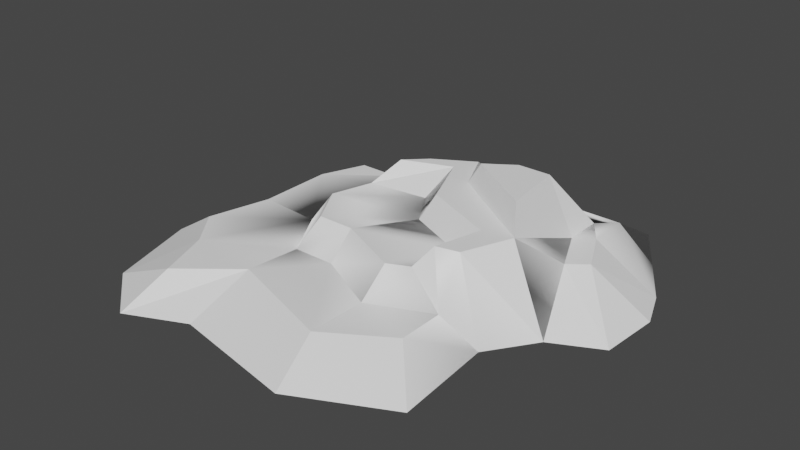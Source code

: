 # Source: island3.blend  (saved by Blender 4.0.36; exported with 4.5.12 LTS)
import bpy
from mathutils import Matrix  # noqa: F401  (used for matrix-valued properties, if any)

bpy.ops.wm.read_factory_settings(use_empty=True)
scene = bpy.context.scene
scene.name = 'Scene'

# ---- materials (node trees are filled in below, after node groups)
mat_frontcolor = bpy.data.materials.new('FrontColor')
mat_frontcolor.use_transparent_shadow = False
mat_frontcolor.diffuse_color = (1.0, 1.0, 1.0, 1.0)
mat_frontcolor.roughness = 0.5528
mat_frontcolor.specular_intensity = 1.0

# ---- material node trees
mat_frontcolor.use_nodes = True; mat_frontcolor.node_tree.nodes.clear()
_N = mat_frontcolor.node_tree.nodes; _L = mat_frontcolor.node_tree.links
n0 = _N.new('ShaderNodeBsdfPrincipled'); n0.name = 'Principled BSDF'; n0.location = (10, 300)
n0.distribution = 'GGX'
n0.subsurface_method = 'RANDOM_WALK_SKIN'
n0.inputs[0].default_value = (1.0, 1.0, 1.0, 1.0)
n0.inputs[2].default_value = 0.5528
n0.inputs[3].default_value = 1.45
n0.inputs[13].default_value = 1.0
n0.inputs[27].default_value = (0.0, 0.0, 0.0, 1.0)
n0.inputs[28].default_value = 1.0
n1 = _N.new('ShaderNodeOutputMaterial'); n1.name = 'Material Output'; n1.location = (300, 300)
n2 = _N.new('ShaderNodeNormalMap'); n2.name = 'Normal Map'; n2.location = (-300, -300)
n2.label = 'Normal/Map'
_L.new(n0.outputs[0], n1.inputs[0])
_L.new(n2.outputs[0], n0.inputs[5])
n1.is_active_output = True

# ---- world
world_world = bpy.data.worlds.new('World'); scene.world = world_world
world_world.use_nodes = True; world_world.node_tree.nodes.clear()
_N = world_world.node_tree.nodes; _L = world_world.node_tree.links
n0 = _N.new('ShaderNodeOutputWorld'); n0.name = 'World Output'; n0.location = (300, 300)
n1 = _N.new('ShaderNodeBackground'); n1.name = 'Background'; n1.location = (10, 300)
n1.inputs[0].default_value = (0.05088, 0.05088, 0.05088, 1.0)
_L.new(n1.outputs[0], n0.inputs[0])
n0.is_active_output = True
world_world.color = (0.05088, 0.05088, 0.05088)
world_world.use_sun_shadow = False
world_world.sun_shadow_jitter_overblur = 0.0

# ---- meshes
me_mesh1_010 = bpy.data.meshes.new('Mesh1.010')
me_mesh1_010.from_pydata([(1824.0, 0.0, 1110.0), (1459.0, 224.0, 713.0), (1763.0, -3.463e-12, 243.7), (1459.0, 224.0, 316.2)], [], [(2, 1, 0), (2, 3, 1)])
me_mesh1_010.polygons.foreach_set('use_smooth', [True] * 2)
_uv = me_mesh1_010.uv_layers.new(name='UVSet0')
_uv.uv.foreach_set('vector', [0.0, 0.0, 0.0, 0.0, 0.0, 0.0, 0.0, 0.0, -143.6, -31.12, 0.0, 0.0])
me_mesh1_010.materials.append(mat_frontcolor)
me_mesh1_010.update()
me_mesh1_010.normals_split_custom_set([tuple(v) for v in zip(*[iter([0.2777, 0.7854, -0.5532, 0.565, 0.8247, -0.02748, 0.5531, 0.8322, -0.0388, 0.2777, 0.7854, -0.5532, 0.5773, 0.5566, 0.5974, 0.565, 0.8247, -0.02748])] * 3)])
me_mesh1_011 = bpy.data.meshes.new('Mesh1.011')
me_mesh1_011.from_pydata([(922.4, 824.0, -896.2), (1166.0, 824.0, -1063.0), (1450.0, 824.0, -1063.0), (1515.0, 824.0, -515.0)], [], [(2, 1, 0), (3, 2, 0)])
_uv = me_mesh1_011.uv_layers.new(name='UVSet0')
_uv.uv.foreach_set('vector', [0.0, 0.0, 0.0, 0.0, 0.0, 0.0, 0.0, 0.0, 0.0, 0.0, 0.0, 0.0])
me_mesh1_011.materials.append(mat_frontcolor)
me_mesh1_011.update()
me_mesh1_011.normals_split_custom_set([tuple(v) for v in zip(*[iter([0.0, 1.0, 0.0, 0.0, 1.0, 0.0, 0.0, 1.0, 0.0, 0.0, 1.0, 0.0, 0.0, 1.0, 0.0, 0.0, 1.0, 0.0])] * 3)])
me_mesh1_012 = bpy.data.meshes.new('Mesh1.012')
me_mesh1_012.from_pydata([(1669.0, 336.0, -1424.0), (1385.0, 336.0, -1424.0), (1166.0, 824.0, -1063.0), (1450.0, 824.0, -1063.0)], [], [(1, 3, 0), (3, 1, 2)])
_uv = me_mesh1_012.uv_layers.new(name='UVSet0')
_uv.uv.foreach_set('vector', [0.0, 0.0, 0.0, 0.0, 0.0, 0.0, 0.0, 0.0, 0.0, 0.0, 0.0, 0.0])
me_mesh1_012.materials.append(mat_frontcolor)
me_mesh1_012.update()
me_mesh1_012.normals_split_custom_set([tuple(v) for v in zip(*[iter([0.0, 0.595, -0.8037, 0.0, 0.595, -0.8037, 0.0, 0.595, -0.8037, 0.0, 0.595, -0.8037, 0.0, 0.595, -0.8037, 0.0, 0.595, -0.8037])] * 3)])
me_mesh1_013 = bpy.data.meshes.new('Mesh1.013')
me_mesh1_013.from_pydata([(1385.0, 336.0, -1424.0), (1166.0, 824.0, -1063.0), (1021.0, 336.0, -1257.0)], [], [(2, 1, 0)])
me_mesh1_013.polygons.foreach_set('use_smooth', [True] * 1)
_uv = me_mesh1_013.uv_layers.new(name='UVSet0')
_uv.uv.foreach_set('vector', [64.06, -11.11, 0.0, 0.0, 0.0, 0.0])
me_mesh1_013.materials.append(mat_frontcolor)
me_mesh1_013.update()
me_mesh1_013.normals_split_custom_set([tuple(v) for v in zip(*[iter([0.9495, 0.2289, 0.2144, 0.1109, 0.4736, -0.8737, -0.6985, 0.58, -0.4192])] * 3)])
me_mesh1_014 = bpy.data.meshes.new('Mesh1.014')
me_mesh1_014.from_pydata([(922.4, 824.0, -896.2), (1166.0, 824.0, -1063.0), (1021.0, 336.0, -1257.0), (630.2, 628.0, -1272.0)], [], [(1, 3, 0), (2, 3, 1)])
me_mesh1_014.polygons.foreach_set('use_smooth', [True] * 2)
_uv = me_mesh1_014.uv_layers.new(name='UVSet0')
_uv.uv.foreach_set('vector', [0.0, 0.0, 26.54, 18.94, 0.0, 0.0, 64.06, -11.11, 26.54, 18.94, 0.0, 0.0])
me_mesh1_014.materials.append(mat_frontcolor)
me_mesh1_014.update()
me_mesh1_014.normals_split_custom_set([tuple(v) for v in zip(*[iter([0.3482, 0.3161, -0.8825, -0.1151, -0.1593, -0.9805, -0.2149, 0.9246, -0.3146, -0.2656, 0.7328, 0.6265, -0.1151, -0.1593, -0.9805, 0.3482, 0.3161, -0.8825])] * 3)])
me_mesh1_015 = bpy.data.meshes.new('Mesh1.015')
me_mesh1_015.from_pydata([(1669.0, 336.0, -1424.0), (1450.0, 824.0, -1063.0), (1669.0, 336.0, -1096.0)], [], [(1, 2, 0)])
_uv = me_mesh1_015.uv_layers.new(name='UVSet0')
_uv.uv.foreach_set('vector', [0.0, 0.0, 0.0, 0.0, 0.0, 0.0])
me_mesh1_015.materials.append(mat_frontcolor)
me_mesh1_015.update()
me_mesh1_015.normals_split_custom_set([tuple(v) for v in zip(*[iter([0.9123, 0.4095, 0.0, 0.9123, 0.4095, 0.0, 0.9123, 0.4095, 0.0])] * 3)])
me_mesh1_016 = bpy.data.meshes.new('Mesh1.016')
me_mesh1_016.from_pydata([(1450.0, 824.0, -1063.0), (1669.0, 336.0, -1096.0), (1515.0, 824.0, -515.0)], [], [(2, 1, 0)])
_uv = me_mesh1_016.uv_layers.new(name='UVSet0')
_uv.uv.foreach_set('vector', [0.0, 0.0, 0.0, 0.0, 0.0, 0.0])
me_mesh1_016.materials.append(mat_frontcolor)
me_mesh1_016.update()
me_mesh1_016.normals_split_custom_set([tuple(v) for v in zip(*[iter([0.9044, 0.4132, -0.1065, 0.9044, 0.4132, -0.1065, 0.9044, 0.4132, -0.1065])] * 3)])
me_mesh1_017 = bpy.data.meshes.new('Mesh1.017')
me_mesh1_017.from_pydata([(1669.0, 336.0, -1096.0), (1515.0, 824.0, -515.0), (1630.0, 628.0, -341.7)], [], [(2, 0, 1)])
_uv = me_mesh1_017.uv_layers.new(name='UVSet0')
_uv.uv.foreach_set('vector', [0.0, 0.0, 0.0, 0.0, -31.01, 8.059])
me_mesh1_017.materials.append(mat_frontcolor)
me_mesh1_017.update()
me_mesh1_017.normals_split_custom_set([tuple(v) for v in zip(*[iter([0.8982, 0.4237, -0.117, 0.8982, 0.4237, -0.117, 0.8982, 0.4237, -0.117])] * 3)])
me_mesh1_018 = bpy.data.meshes.new('Mesh1.018')
me_mesh1_018.from_pydata([(922.4, 824.0, -896.2), (1515.0, 824.0, -515.0), (1630.0, 628.0, -341.7), (802.4, 628.0, -896.2)], [], [(0, 2, 1), (3, 2, 0)])
me_mesh1_018.polygons.foreach_set('use_smooth', [0, 1])
_uv = me_mesh1_018.uv_layers.new(name='UVSet0')
_uv.uv.foreach_set('vector', [0.0, 0.0, 0.0, 0.0, -31.01, 8.059, 0.0, 0.0, 0.0, 0.0, 0.0, 0.0])
me_mesh1_018.materials.append(mat_frontcolor)
me_mesh1_018.update()
me_mesh1_018.normals_split_custom_set([tuple(v) for v in zip(*[iter([-0.4979, 0.3919, 0.7736, -0.4979, 0.3919, 0.7736, -0.4979, 0.3919, 0.7736, -0.527, 0.3226, 0.7863, -0.527, 0.3226, 0.7863, -0.527, 0.3226, 0.7863])] * 3)])
me_mesh1_019 = bpy.data.meshes.new('Mesh1.019')
me_mesh1_019.from_pydata([(922.4, 824.0, -896.2), (802.4, 628.0, -896.2), (630.2, 628.0, -1272.0)], [], [(2, 1, 0)])
me_mesh1_019.polygons.foreach_set('use_smooth', [True] * 1)
_uv = me_mesh1_019.uv_layers.new(name='UVSet0')
_uv.uv.foreach_set('vector', [26.54, 18.94, 0.0, 0.0, 0.0, 0.0])
me_mesh1_019.materials.append(mat_frontcolor)
me_mesh1_019.update()
me_mesh1_019.normals_split_custom_set([tuple(v) for v in zip(*[iter([-0.4664, 0.8779, -0.1085, -0.7945, 0.4864, 0.3636, -0.7945, 0.4864, 0.3636])] * 3)])
me_mesh1_020 = bpy.data.meshes.new('Mesh1.020')
me_mesh1_020.from_pydata([(1630.0, 628.0, -341.7), (1374.0, 628.0, -283.1), (1265.0, 628.0, 125.2), (1459.0, 628.0, 81.03)], [], [(1, 2, 0), (3, 0, 2)])
_uv = me_mesh1_020.uv_layers.new(name='UVSet0')
_uv.uv.foreach_set('vector', [0.0, 0.0, 0.0, 0.0, 0.0, 0.0, 0.0, 0.0, 0.0, 0.0, 0.0, 0.0])
me_mesh1_020.materials.append(mat_frontcolor)
me_mesh1_020.update()
me_mesh1_020.normals_split_custom_set([tuple(v) for v in zip(*[iter([0.0, 1.0, -3.187e-07, 0.0, 1.0, -3.187e-07, 0.0, 1.0, -3.187e-07, 0.0, 1.0, 4.197e-07, 0.0, 1.0, 4.197e-07, 0.0, 1.0, 4.197e-07])] * 3)])
me_mesh1_021 = bpy.data.meshes.new('Mesh1.021')
me_mesh1_021.from_pydata([(1630.0, 628.0, -341.7), (745.8, 628.0, -555.5), (802.4, 628.0, -896.2), (1374.0, 628.0, -283.1)], [], [(0, 2, 3), (1, 3, 2)])
_uv = me_mesh1_021.uv_layers.new(name='UVSet0')
_uv.uv.foreach_set('vector', [0.0, 0.0, 0.0, 0.0, 0.0, 0.0, 0.0, 0.0, 0.0, 0.0, 0.0, 0.0])
me_mesh1_021.materials.append(mat_frontcolor)
me_mesh1_021.update()
me_mesh1_021.normals_split_custom_set([tuple(v) for v in zip(*[iter([0.0, 1.0, 0.0, 0.0, 1.0, 0.0, 0.0, 1.0, 0.0, 0.0, 1.0, 0.0, 0.0, 1.0, 0.0, 0.0, 1.0, 0.0])] * 3)])
me_mesh1_022 = bpy.data.meshes.new('Mesh1.022')
me_mesh1_022.from_pydata([(532.4, 628.0, -1060.0), (745.8, 628.0, -555.5), (802.4, 628.0, -896.2), (630.2, 628.0, -1272.0)], [], [(0, 1, 2), (0, 2, 3)])
_uv = me_mesh1_022.uv_layers.new(name='UVSet0')
_uv.uv.foreach_set('vector', [0.0, 0.0, 0.0, 0.0, 0.0, 0.0, 0.0, 0.0, 0.0, 0.0, 0.0, 0.0])
me_mesh1_022.materials.append(mat_frontcolor)
me_mesh1_022.update()
me_mesh1_022.normals_split_custom_set([tuple(v) for v in zip(*[iter([0.0, 1.0, 0.0, 0.0, 1.0, 0.0, 0.0, 1.0, 0.0, 0.0, 1.0, 2.13e-07, 0.0, 1.0, 2.13e-07, 0.0, 1.0, 2.13e-07])] * 3)])
me_mesh1_023 = bpy.data.meshes.new('Mesh1.023')
me_mesh1_023.from_pydata([(532.4, 628.0, -1060.0), (284.0, 628.0, -1068.0), (630.2, 628.0, -1272.0)], [], [(2, 1, 0)])
_uv = me_mesh1_023.uv_layers.new(name='UVSet0')
_uv.uv.foreach_set('vector', [0.0, 0.0, 0.0, 0.0, 0.0, 0.0])
me_mesh1_023.materials.append(mat_frontcolor)
me_mesh1_023.update()
me_mesh1_023.normals_split_custom_set([tuple(v) for v in zip(*[iter([0.0, 1.0, 0.0, 0.0, 1.0, 0.0, 0.0, 1.0, 0.0])] * 3)])
me_mesh1_024 = bpy.data.meshes.new('Mesh1.024')
me_mesh1_024.from_pydata([(532.4, 628.0, -1060.0), (104.8, 628.0, -896.1), (284.0, 628.0, -1068.0)], [], [(1, 0, 2)])
_uv = me_mesh1_024.uv_layers.new(name='UVSet0')
_uv.uv.foreach_set('vector', [0.0, 0.0, 0.0, 0.0, 0.0, 0.0])
me_mesh1_024.materials.append(mat_frontcolor)
me_mesh1_024.update()
me_mesh1_024.normals_split_custom_set([tuple(v) for v in zip(*[iter([0.0, 1.0, 0.0, 0.0, 1.0, 0.0, 0.0, 1.0, 0.0])] * 3)])
me_mesh1_025 = bpy.data.meshes.new('Mesh1.025')
me_mesh1_025.from_pydata([(310.9, 2.455e-11, -1728.0), (284.0, 628.0, -1068.0), (630.2, 628.0, -1272.0)], [], [(2, 0, 1)])
_uv = me_mesh1_025.uv_layers.new(name='UVSet0')
_uv.uv.foreach_set('vector', [0.0, 0.0, 0.0, 0.0, 0.0, 0.0])
me_mesh1_025.materials.append(mat_frontcolor)
me_mesh1_025.update()
me_mesh1_025.normals_split_custom_set([tuple(v) for v in zip(*[iter([-0.3815, 0.6619, -0.6453, -0.3815, 0.6619, -0.6453, -0.3815, 0.6619, -0.6453])] * 3)])
me_mesh1_026 = bpy.data.meshes.new('Mesh1.026')
me_mesh1_026.from_pydata([(1021.0, 336.0, -1257.0), (310.9, 2.455e-11, -1728.0), (630.2, 628.0, -1272.0)], [], [(0, 1, 2)])
_uv = me_mesh1_026.uv_layers.new(name='UVSet0')
_uv.uv.foreach_set('vector', [0.0, 0.0, 0.0, 0.0, 0.0, 0.0])
me_mesh1_026.materials.append(mat_frontcolor)
me_mesh1_026.update()
me_mesh1_026.normals_split_custom_set([tuple(v) for v in zip(*[iter([0.3504, 0.4265, -0.8338, 0.3504, 0.4265, -0.8338, 0.3504, 0.4265, -0.8338])] * 3)])
me_mesh1_027 = bpy.data.meshes.new('Mesh1.027')
me_mesh1_027.from_pydata([(1021.0, 336.0, -1257.0), (310.9, 2.455e-11, -1728.0), (935.3, 336.0, -1446.0)], [], [(2, 1, 0)])
me_mesh1_027.polygons.foreach_set('use_smooth', [True] * 1)
_uv = me_mesh1_027.uv_layers.new(name='UVSet0')
_uv.uv.foreach_set('vector', [-121.8, -55.14, 0.0, 0.0, 0.0, 0.0])
me_mesh1_027.materials.append(mat_frontcolor)
me_mesh1_027.update()
me_mesh1_027.normals_split_custom_set([tuple(v) for v in zip(*[iter([-0.5482, 0.7278, 0.412, 0.8049, -0.5819, 0.1164, -0.3766, -0.5647, -0.7343])] * 3)])
me_mesh1_028 = bpy.data.meshes.new('Mesh1.028')
me_mesh1_028.from_pydata([(1385.0, 336.0, -1424.0), (1021.0, 336.0, -1257.0), (935.3, 336.0, -1446.0), (1427.0, 336.0, -1559.0)], [], [(2, 1, 0), (0, 3, 2)])
me_mesh1_028.polygons.foreach_set('use_smooth', [True] * 2)
_uv = me_mesh1_028.uv_layers.new(name='UVSet0')
_uv.uv.foreach_set('vector', [-121.8, -55.14, 0.0, 0.0, -136.3, 140.1, -136.3, 140.1, 0.0, 0.0, -121.8, -55.14])
me_mesh1_028.materials.append(mat_frontcolor)
me_mesh1_028.update()
me_mesh1_028.normals_split_custom_set([tuple(v) for v in zip(*[iter([0.1767, 0.984, 0.02336, 0.13, -0.4306, -0.8931, -0.353, 0.8579, -0.3734, -0.353, 0.8579, -0.3734, -0.3546, 0.7926, 0.496, 0.1767, 0.984, 0.02336])] * 3)])
me_mesh1_029 = bpy.data.meshes.new('Mesh1.029')
me_mesh1_029.from_pydata([(776.1, 2.486e-11, -1749.0), (310.9, 2.455e-11, -1728.0), (935.3, 336.0, -1446.0)], [], [(0, 1, 2)])
me_mesh1_029.polygons.foreach_set('use_smooth', [True] * 1)
_uv = me_mesh1_029.uv_layers.new(name='UVSet0')
_uv.uv.foreach_set('vector', [0.0, 0.0, 0.0, 0.0, -121.8, -55.14])
me_mesh1_029.materials.append(mat_frontcolor)
me_mesh1_029.update()
me_mesh1_029.normals_split_custom_set([tuple(v) for v in zip(*[iter([-0.03264, 0.6901, -0.723, 0.3561, -0.3245, 0.8763, -0.1602, 0.5732, -0.8036])] * 3)])
me_mesh1_030 = bpy.data.meshes.new('Mesh1.030')
me_mesh1_030.from_pydata([(776.1, 2.486e-11, -1749.0), (935.3, 336.0, -1446.0), (1077.0, 2.549e-11, -1794.0), (1427.0, 336.0, -1559.0)], [], [(0, 1, 2), (3, 2, 1)])
me_mesh1_030.polygons.foreach_set('use_smooth', [True] * 2)
_uv = me_mesh1_030.uv_layers.new(name='UVSet0')
_uv.uv.foreach_set('vector', [0.0, 0.0, -121.8, -55.14, -143.1, -99.96, 0.0, 0.0, -143.1, -99.96, -121.8, -55.14])
me_mesh1_030.materials.append(mat_frontcolor)
me_mesh1_030.update()
me_mesh1_030.normals_split_custom_set([tuple(v) for v in zip(*[iter([-0.09032, 0.6959, -0.7124, -0.1215, 0.5463, -0.8287, -0.08094, 0.6504, -0.7553, -0.726, 0.3981, -0.5607, -0.08094, 0.6504, -0.7553, -0.1215, 0.5463, -0.8287])] * 3)])
me_mesh1_031 = bpy.data.meshes.new('Mesh1.031')
me_mesh1_031.from_pydata([(1814.0, 3.019e-11, -2125.0), (1077.0, 2.549e-11, -1794.0), (1427.0, 336.0, -1559.0)], [], [(2, 0, 1)])
me_mesh1_031.polygons.foreach_set('use_smooth', [True] * 1)
_uv = me_mesh1_031.uv_layers.new(name='UVSet0')
_uv.uv.foreach_set('vector', [0.0, 0.0, 0.0, 0.0, -143.1, -99.96])
me_mesh1_031.materials.append(mat_frontcolor)
me_mesh1_031.update()
me_mesh1_031.normals_split_custom_set([tuple(v) for v in zip(*[iter([-0.4199, 0.1598, -0.8934, 0.3458, 0.5591, -0.7536, -0.3314, 0.6803, -0.6537])] * 3)])
me_mesh1_032 = bpy.data.meshes.new('Mesh1.032')
me_mesh1_032.from_pydata([(1669.0, 336.0, -1424.0), (1385.0, 336.0, -1424.0), (1427.0, 336.0, -1559.0), (1827.0, 336.0, -1559.0)], [], [(1, 0, 2), (3, 2, 0)])
me_mesh1_032.polygons.foreach_set('use_smooth', [True] * 2)
_uv = me_mesh1_032.uv_layers.new(name='UVSet0')
_uv.uv.foreach_set('vector', [-136.3, 140.1, -164.3, 140.1, 0.0, 0.0, 0.0, 0.0, 0.0, 0.0, -164.3, 140.1])
me_mesh1_032.materials.append(mat_frontcolor)
me_mesh1_032.update()
me_mesh1_032.normals_split_custom_set([tuple(v) for v in zip(*[iter([0.4286, 0.8579, -0.2833, 0.46, -0.628, -0.6278, 0.5117, 0.7926, 0.3315, -0.53, 0.7422, 0.4103, 0.5117, 0.7926, 0.3315, 0.46, -0.628, -0.6278])] * 3)])
me_mesh1_033 = bpy.data.meshes.new('Mesh1.033')
me_mesh1_033.from_pydata([(1814.0, 3.019e-11, -2125.0), (1427.0, 336.0, -1559.0), (1827.0, 336.0, -1559.0)], [], [(0, 1, 2)])
me_mesh1_033.polygons.foreach_set('use_smooth', [True] * 1)
_uv = me_mesh1_033.uv_layers.new(name='UVSet0')
_uv.uv.foreach_set('vector', [0.0, 0.0, 0.0, 0.0, 0.0, 0.0])
me_mesh1_033.materials.append(mat_frontcolor)
me_mesh1_033.update()
me_mesh1_033.normals_split_custom_set([tuple(v) for v in zip(*[iter([0.3474, 0.4065, -0.845, 0.4585, 0.4759, -0.7505, -0.6662, 0.6003, -0.4426])] * 3)])
me_mesh1_034 = bpy.data.meshes.new('Mesh1.034')
me_mesh1_034.from_pydata([(1814.0, 3.019e-11, -2125.0), (1827.0, 336.0, -1559.0), (2091.0, 2.382e-11, -1676.0)], [], [(0, 1, 2)])
me_mesh1_034.polygons.foreach_set('use_smooth', [True] * 1)
_uv = me_mesh1_034.uv_layers.new(name='UVSet0')
_uv.uv.foreach_set('vector', [0.0, 0.0, 0.0, 0.0, 0.0, 0.0])
me_mesh1_034.materials.append(mat_frontcolor)
me_mesh1_034.update()
me_mesh1_034.normals_split_custom_set([tuple(v) for v in zip(*[iter([0.4735, 0.2028, -0.8571, 0.5016, 0.114, -0.8576, 0.4047, -0.09844, -0.9092])] * 3)])
me_mesh1_035 = bpy.data.meshes.new('Mesh1.035')
me_mesh1_035.from_pydata([(1669.0, 336.0, -1096.0), (1630.0, 628.0, -341.7), (1849.0, 336.0, -703.0)], [], [(1, 2, 0)])
me_mesh1_035.polygons.foreach_set('use_smooth', [True] * 1)
_uv = me_mesh1_035.uv_layers.new(name='UVSet0')
_uv.uv.foreach_set('vector', [-43.16, -37.2, -79.94, -71.87, 0.0, 0.0])
me_mesh1_035.materials.append(mat_frontcolor)
me_mesh1_035.update()
me_mesh1_035.normals_split_custom_set([tuple(v) for v in zip(*[iter([-0.3296, 0.9251, 0.1885, 0.7528, 0.3697, -0.5447, -0.2509, -0.01909, -0.9678])] * 3)])
me_mesh1_036 = bpy.data.meshes.new('Mesh1.036')
me_mesh1_036.from_pydata([(1630.0, 628.0, -341.7), (2043.0, 2.25e-12, -158.3), (1849.0, 336.0, -703.0)], [], [(0, 1, 2)])
me_mesh1_036.polygons.foreach_set('use_smooth', [True] * 1)
_uv = me_mesh1_036.uv_layers.new(name='UVSet0')
_uv.uv.foreach_set('vector', [-43.16, -37.2, -27.57, -111.8, -79.94, -71.87])
me_mesh1_036.materials.append(mat_frontcolor)
me_mesh1_036.update()
me_mesh1_036.normals_split_custom_set([tuple(v) for v in zip(*[iter([-0.06509, 0.9568, -0.2834, 0.08082, 0.2054, -0.9753, 0.4992, 0.834, -0.2351])] * 3)])
me_mesh1_037 = bpy.data.meshes.new('Mesh1.037')
me_mesh1_037.from_pydata([(1630.0, 628.0, -341.7), (1763.0, -3.463e-12, 243.7), (1459.0, 628.0, 81.03), (2043.0, 2.25e-12, -158.3)], [], [(1, 3, 2), (2, 3, 0)])
_uv = me_mesh1_037.uv_layers.new(name='UVSet0')
_uv.uv.foreach_set('vector', [0.0, 0.0, 0.0, 0.0, 0.0, 0.0, 0.0, 0.0, 0.0, 0.0, 0.0, 0.0])
me_mesh1_037.materials.append(mat_frontcolor)
me_mesh1_037.update()
me_mesh1_037.normals_split_custom_set([tuple(v) for v in zip(*[iter([0.865, 0.2059, 0.4576, 0.7201, 0.4788, 0.5022, 0.6164, 0.6998, 0.361, 0.7523, 0.5843, 0.3043, 0.7523, 0.5843, 0.3043, 0.7523, 0.5843, 0.3043])] * 3)])
me_mesh1_038 = bpy.data.meshes.new('Mesh1.038')
me_mesh1_038.from_pydata([(2043.0, 2.25e-12, -158.3), (2006.0, 336.0, -823.7), (2459.0, 5.217e-12, -367.1), (1849.0, 336.0, -703.0)], [], [(2, 1, 3), (0, 2, 3)])
_uv = me_mesh1_038.uv_layers.new(name='UVSet0')
_uv.uv.foreach_set('vector', [0.0, 0.0, 0.0, 0.0, 0.0, 0.0, 0.0, 0.0, 0.0, 0.0, 0.0, 0.0])
me_mesh1_038.materials.append(mat_frontcolor)
me_mesh1_038.update()
me_mesh1_038.normals_split_custom_set([tuple(v) for v in zip(*[iter([0.2839, 0.8849, 0.3692, 0.2839, 0.8849, 0.3692, 0.2839, 0.8849, 0.3692, 0.2266, 0.863, 0.4514, 0.2266, 0.863, 0.4514, 0.2266, 0.863, 0.4514])] * 3)])
me_mesh1_039 = bpy.data.meshes.new('Mesh1.039')
me_mesh1_039.from_pydata([(1669.0, 336.0, -1424.0), (1669.0, 336.0, -1096.0), (1827.0, 336.0, -1199.0), (2006.0, 336.0, -823.7), (1849.0, 336.0, -703.0)], [], [(1, 3, 2), (2, 0, 1), (1, 4, 3)])
_uv = me_mesh1_039.uv_layers.new(name='UVSet0')
_uv.uv.foreach_set('vector', [0.0, 0.0, 0.0, 0.0, 0.0, 0.0, 0.0, 0.0, -164.3, 140.1, 0.0, 0.0, 0.0, 0.0, 0.0, 0.0, 0.0, 0.0])
me_mesh1_039.materials.append(mat_frontcolor)
me_mesh1_039.update()
me_mesh1_039.normals_split_custom_set([tuple(v) for v in zip(*[iter([0.0, 1.0, 1.004e-07, 0.0, 1.0, 1.004e-07, 0.0, 1.0, 1.004e-07, 0.0, 1.0, 0.0, -0.9995, 0.03264, -0.002133, 0.0, 1.0, 0.0, 0.0, 1.0, 0.0, 0.0, 1.0, 0.0, 0.0, 1.0, 0.0])] * 3)])
me_mesh1_040 = bpy.data.meshes.new('Mesh1.040')
me_mesh1_040.from_pydata([(1669.0, 336.0, -1424.0), (1827.0, 336.0, -1199.0), (2367.0, 1.744e-11, -1227.0), (1827.0, 336.0, -1559.0), (2091.0, 2.382e-11, -1676.0)], [], [(1, 2, 3), (0, 1, 3), (3, 2, 4)])
me_mesh1_040.polygons.foreach_set('use_smooth', [True] * 3)
_uv = me_mesh1_040.uv_layers.new(name='UVSet0')
_uv.uv.foreach_set('vector', [0.0, 0.0, 0.0, 0.0, 0.0, 0.0, -164.3, 140.1, 0.0, 0.0, 0.0, 0.0, 0.0, 0.0, 0.0, 0.0, 0.0, 0.0])
me_mesh1_040.materials.append(mat_frontcolor)
me_mesh1_040.update()
me_mesh1_040.normals_split_custom_set([tuple(v) for v in zip(*[iter([0.389, 0.9212, 0.0, 0.6118, 0.7571, -0.2292, 0.9494, 0.2443, -0.1972, 0.5419, -0.628, 0.5585, 0.389, 0.9212, 0.0, 0.9494, 0.2443, -0.1972, 0.9494, 0.2443, -0.1972, 0.6118, 0.7571, -0.2292, -0.2599, 0.7643, -0.5901])] * 3)])
me_mesh1_041 = bpy.data.meshes.new('Mesh1.041')
me_mesh1_041.from_pydata([(1827.0, 336.0, -1199.0), (2367.0, 1.744e-11, -1227.0), (2498.0, 1.262e-11, -888.1), (2006.0, 336.0, -823.7)], [], [(3, 1, 0), (1, 3, 2)])
_uv = me_mesh1_041.uv_layers.new(name='UVSet0')
_uv.uv.foreach_set('vector', [0.0, 0.0, 0.0, 0.0, 0.0, 0.0, 0.0, 0.0, 0.0, 0.0, 0.0, 0.0])
me_mesh1_041.materials.append(mat_frontcolor)
me_mesh1_041.update()
me_mesh1_041.normals_split_custom_set([tuple(v) for v in zip(*[iter([0.5038, 0.8299, -0.2396, 0.5038, 0.8299, -0.2396, 0.5038, 0.8299, -0.2396, 0.5328, 0.8208, -0.206, 0.5328, 0.8208, -0.206, 0.5328, 0.8208, -0.206])] * 3)])
me_mesh1_042 = bpy.data.meshes.new('Mesh1.042')
me_mesh1_042.from_pydata([(2498.0, 1.262e-11, -888.1), (2006.0, 336.0, -823.7), (2459.0, 5.217e-12, -367.1)], [], [(1, 2, 0)])
_uv = me_mesh1_042.uv_layers.new(name='UVSet0')
_uv.uv.foreach_set('vector', [0.0, 0.0, 0.0, 0.0, 0.0, 0.0])
me_mesh1_042.materials.append(mat_frontcolor)
me_mesh1_042.update()
me_mesh1_042.normals_split_custom_set([tuple(v) for v in zip(*[iter([0.5667, 0.8228, 0.04269, 0.5667, 0.8228, 0.04269, 0.5667, 0.8228, 0.04269])] * 3)])
me_mesh1_043 = bpy.data.meshes.new('Mesh1.043')
me_mesh1_043.from_pydata([(1265.0, 628.0, 125.2), (1763.0, -3.463e-12, 243.7), (1459.0, 628.0, 81.03), (1459.0, 224.0, 316.2)], [], [(2, 0, 3), (2, 3, 1)])
me_mesh1_043.polygons.foreach_set('use_smooth', [True] * 2)
_uv = me_mesh1_043.uv_layers.new(name='UVSet0')
_uv.uv.foreach_set('vector', [0.0, 0.0, 0.0, 0.0, 0.0, 0.0, 0.0, 0.0, 0.0, 0.0, 0.0, 0.0])
me_mesh1_043.materials.append(mat_frontcolor)
me_mesh1_043.update()
me_mesh1_043.normals_split_custom_set([tuple(v) for v in zip(*[iter([0.4824, 0.5878, 0.6494, 0.1932, 0.4936, 0.8479, 0.8319, 0.473, 0.2901, 0.4824, 0.5878, 0.6494, 0.8319, 0.473, 0.2901, 0.853, 0.4609, 0.2451])] * 3)])
me_mesh1_044 = bpy.data.meshes.new('Mesh1.044')
me_mesh1_044.from_pydata([(1139.0, 460.0, 228.6), (1265.0, 628.0, 125.2), (1459.0, 224.0, 316.2)], [], [(0, 2, 1)])
_uv = me_mesh1_044.uv_layers.new(name='UVSet0')
_uv.uv.foreach_set('vector', [0.0, 0.0, 0.0, 0.0, 0.0, 0.0])
me_mesh1_044.materials.append(mat_frontcolor)
me_mesh1_044.update()
me_mesh1_044.normals_split_custom_set([tuple(v) for v in zip(*[iter([0.1019, 0.4647, 0.8796, 0.1019, 0.4647, 0.8796, 0.1019, 0.4647, 0.8796])] * 3)])
me_mesh1_045 = bpy.data.meshes.new('Mesh1.045')
me_mesh1_045.from_pydata([(1208.0, 460.0, -173.0), (1374.0, 628.0, -283.1), (1139.0, 460.0, 228.6), (1265.0, 628.0, 125.2)], [], [(0, 3, 1), (3, 0, 2)])
_uv = me_mesh1_045.uv_layers.new(name='UVSet0')
_uv.uv.foreach_set('vector', [0.0, 0.0, 0.0, 0.0, 0.0, 0.0, 0.0, 0.0, 0.0, 0.0, 0.0, 0.0])
me_mesh1_045.materials.append(mat_frontcolor)
me_mesh1_045.update()
me_mesh1_045.normals_split_custom_set([tuple(v) for v in zip(*[iter([-0.7601, 0.6171, -0.2033, -0.7601, 0.6171, -0.2033, -0.7601, 0.6171, -0.2033, -0.8325, 0.5352, -0.1434, -0.8325, 0.5352, -0.1434, -0.8325, 0.5352, -0.1434])] * 3)])
me_mesh1_046 = bpy.data.meshes.new('Mesh1.046')
me_mesh1_046.from_pydata([(745.8, 628.0, -555.5), (705.8, 460.0, -392.2), (1208.0, 460.0, -173.0), (1374.0, 628.0, -283.1)], [], [(1, 3, 0), (2, 3, 1)])
_uv = me_mesh1_046.uv_layers.new(name='UVSet0')
_uv.uv.foreach_set('vector', [0.0, 0.0, 0.0, 0.0, 0.0, 0.0, 0.0, 0.0, 0.0, 0.0, 0.0, 0.0])
me_mesh1_046.materials.append(mat_frontcolor)
me_mesh1_046.update()
me_mesh1_046.normals_split_custom_set([tuple(v) for v in zip(*[iter([-0.2832, 0.7024, 0.653, -0.2832, 0.7024, 0.653, -0.2832, 0.7024, 0.653, -0.2834, 0.7054, 0.6496, -0.2834, 0.7054, 0.6496, -0.2834, 0.7054, 0.6496])] * 3)])
me_mesh1_047 = bpy.data.meshes.new('Mesh1.047')
me_mesh1_047.from_pydata([(532.4, 628.0, -1060.0), (745.8, 628.0, -555.5), (705.8, 460.0, -392.2), (503.0, 460.0, -722.9)], [], [(0, 3, 1), (1, 3, 2)])
me_mesh1_047.polygons.foreach_set('use_smooth', [True] * 2)
_uv = me_mesh1_047.uv_layers.new(name='UVSet0')
_uv.uv.foreach_set('vector', [0.0, 0.0, 34.78, 82.92, 0.0, 0.0, 0.0, 0.0, 34.78, 82.92, -3.409, 82.92])
me_mesh1_047.materials.append(mat_frontcolor)
me_mesh1_047.update()
me_mesh1_047.normals_split_custom_set([tuple(v) for v in zip(*[iter([-0.8457, -0.4445, -0.2951, -0.9197, -0.377, -0.1101, 0.1242, 0.5521, -0.8245, 0.1242, 0.5521, -0.8245, -0.9197, -0.377, -0.1101, 0.6042, -0.4374, 0.6661])] * 3)])
me_mesh1_048 = bpy.data.meshes.new('Mesh1.048')
me_mesh1_048.from_pydata([(532.4, 628.0, -1060.0), (503.0, 460.0, -722.9), (104.8, 628.0, -896.1), (-20.19, 460.0, -662.7)], [], [(2, 3, 0), (1, 0, 3)])
_uv = me_mesh1_048.uv_layers.new(name='UVSet0')
_uv.uv.foreach_set('vector', [0.0, 0.0, 0.0, 0.0, 0.0, 0.0, 0.0, 0.0, 0.0, 0.0, 0.0, 0.0])
me_mesh1_048.materials.append(mat_frontcolor)
me_mesh1_048.update()
me_mesh1_048.normals_split_custom_set([tuple(v) for v in zip(*[iter([0.2495, 0.7177, 0.6501, 0.2495, 0.7177, 0.6501, 0.2495, 0.7177, 0.6501, 0.05171, 0.8921, 0.4488, 0.05171, 0.8921, 0.4488, 0.05171, 0.8921, 0.4488])] * 3)])
me_mesh1_049 = bpy.data.meshes.new('Mesh1.049')
me_mesh1_049.from_pydata([(104.8, 628.0, -896.1), (-57.32, 224.0, -1111.0), (-20.19, 460.0, -662.7)], [], [(1, 2, 0)])
_uv = me_mesh1_049.uv_layers.new(name='UVSet0')
_uv.uv.foreach_set('vector', [0.0, 0.0, 0.0, 0.0, 0.0, 0.0])
me_mesh1_049.materials.append(mat_frontcolor)
me_mesh1_049.update()
me_mesh1_049.normals_split_custom_set([tuple(v) for v in zip(*[iter([-0.8847, 0.4387, -0.1578, -0.8847, 0.4387, -0.1578, -0.8847, 0.4387, -0.1578])] * 3)])
me_mesh1_050 = bpy.data.meshes.new('Mesh1.050')
me_mesh1_050.from_pydata([(104.8, 628.0, -896.1), (-57.32, 224.0, -1111.0), (284.0, 628.0, -1068.0)], [], [(0, 2, 1)])
_uv = me_mesh1_050.uv_layers.new(name='UVSet0')
_uv.uv.foreach_set('vector', [0.0, 0.0, 0.0, 0.0, 0.0, 0.0])
me_mesh1_050.materials.append(mat_frontcolor)
me_mesh1_050.update()
me_mesh1_050.normals_split_custom_set([tuple(v) for v in zip(*[iter([-0.5772, 0.5514, -0.6023, -0.5772, 0.5514, -0.6023, -0.5772, 0.5514, -0.6023])] * 3)])
me_mesh1_051 = bpy.data.meshes.new('Mesh1.051')
me_mesh1_051.from_pydata([(-119.7, 1.989e-11, -1400.0), (310.9, 2.455e-11, -1728.0), (-57.32, 224.0, -1111.0), (284.0, 628.0, -1068.0)], [], [(0, 3, 1), (2, 3, 0)])
_uv = me_mesh1_051.uv_layers.new(name='UVSet0')
_uv.uv.foreach_set('vector', [0.0, 0.0, 0.0, 0.0, 0.0, 0.0, 0.0, 0.0, 0.0, 0.0, 0.0, 0.0])
me_mesh1_051.materials.append(mat_frontcolor)
me_mesh1_051.update()
me_mesh1_051.normals_split_custom_set([tuple(v) for v in zip(*[iter([-0.4712, 0.6293, -0.618, -0.4712, 0.6293, -0.618, -0.4712, 0.6293, -0.618, -0.7017, 0.6284, -0.3357, -0.7017, 0.6284, -0.3357, -0.7017, 0.6284, -0.3357])] * 3)])
me_mesh1_052 = bpy.data.meshes.new('Mesh1.052')
me_mesh1_052.from_pydata([(705.8, 460.0, -392.2), (503.0, 460.0, -722.9), (400.7, 460.0, 58.16), (80.7, 460.0, 58.16), (-20.19, 460.0, -662.7), (-129.1, 460.0, -301.0)], [], [(5, 1, 4), (1, 5, 0), (3, 0, 5), (0, 3, 2)])
me_mesh1_052.polygons.foreach_set('use_smooth', [True] * 4)
_uv = me_mesh1_052.uv_layers.new(name='UVSet0')
_uv.uv.foreach_set('vector', [24.7, 25.26, 0.0, 0.0, 61.88, 25.26, 0.0, 0.0, 24.7, 25.26, -69.47, 38.6, 0.0, 0.0, -69.47, 38.6, 24.7, 25.26, -69.47, 38.6, 0.0, 0.0, 0.0, 0.0])
me_mesh1_052.materials.append(mat_frontcolor)
me_mesh1_052.update()
me_mesh1_052.normals_split_custom_set([tuple(v) for v in zip(*[iter([0.05661, 0.9937, 0.0969, 0.6141, 0.3704, -0.6969, 0.2674, 0.94, 0.2117, 0.6141, 0.3704, -0.6969, 0.05661, 0.9937, 0.0969, 0.9073, -0.3895, -0.1587, 0.0, 1.0, 0.0, 0.9073, -0.3895, -0.1587, 0.05661, 0.9937, 0.0969, 0.9073, -0.3895, -0.1587, 0.0, 1.0, 0.0, 0.0, 1.0, 0.0])] * 3)])
me_mesh1_053 = bpy.data.meshes.new('Mesh1.053')
me_mesh1_053.from_pydata([(705.8, 460.0, -392.2), (1208.0, 460.0, -173.0), (1139.0, 460.0, 228.6), (1459.0, 224.0, 316.2), (957.5, 460.0, 312.3), (400.7, 460.0, 58.16)], [], [(2, 3, 1), (0, 5, 1), (1, 5, 4), (1, 4, 2)])
me_mesh1_053.polygons.foreach_set('use_smooth', [True] * 4)
_uv = me_mesh1_053.uv_layers.new(name='UVSet0')
_uv.uv.foreach_set('vector', [-112.1, -22.5, 0.0, 0.0, -118.9, 17.03, -69.47, 38.6, 0.0, 0.0, -118.9, 17.03, -118.9, 17.03, 0.0, 0.0, 0.0, 0.0, -118.9, 17.03, 0.0, 0.0, -112.1, -22.5])
me_mesh1_053.materials.append(mat_frontcolor)
me_mesh1_053.update()
me_mesh1_053.normals_split_custom_set([tuple(v) for v in zip(*[iter([0.3214, 0.8053, -0.4982, 0.1572, 0.9082, -0.388, -0.1412, 0.8844, 0.4448, -0.4325, -0.3895, -0.8132, 0.0, 1.0, 4.715e-08, -0.1412, 0.8844, 0.4448, -0.1412, 0.8844, 0.4448, 0.0, 1.0, 4.715e-08, 0.0, 1.0, 1.34e-07, -0.1412, 0.8844, 0.4448, 0.0, 1.0, 1.34e-07, 0.3214, 0.8053, -0.4982])] * 3)])
me_mesh1_054 = bpy.data.meshes.new('Mesh1.054')
me_mesh1_054.from_pydata([(928.7, 224.0, 541.7), (1139.0, 460.0, 228.6), (1459.0, 224.0, 316.2), (957.5, 460.0, 312.3)], [], [(2, 1, 0), (3, 0, 1)])
me_mesh1_054.polygons.foreach_set('use_smooth', [True] * 2)
_uv = me_mesh1_054.uv_layers.new(name='UVSet0')
_uv.uv.foreach_set('vector', [0.0, 0.0, -112.1, -22.5, 0.0, 0.0, 0.0, 0.0, 0.0, 0.0, -112.1, -22.5])
me_mesh1_054.materials.append(mat_frontcolor)
me_mesh1_054.update()
me_mesh1_054.normals_split_custom_set([tuple(v) for v in zip(*[iter([-0.2818, 0.84, 0.4636, 0.1153, 0.2622, 0.9581, 0.3152, 0.8733, 0.3715, 0.3221, 0.6395, 0.6981, 0.3152, 0.8733, 0.3715, 0.1153, 0.2622, 0.9581])] * 3)])
me_mesh1_055 = bpy.data.meshes.new('Mesh1.055')
me_mesh1_055.from_pydata([(928.7, 224.0, 541.7), (957.5, 460.0, 312.3), (367.8, 224.0, 259.2), (400.7, 460.0, 58.16)], [], [(2, 1, 3), (2, 0, 1)])
me_mesh1_055.polygons.foreach_set('use_smooth', [True] * 2)
_uv = me_mesh1_055.uv_layers.new(name='UVSet0')
_uv.uv.foreach_set('vector', [0.0, 0.0, 0.0, 0.0, 0.0, 0.0, 0.0, 0.0, 0.0, 0.0, 0.0, 0.0])
me_mesh1_055.materials.append(mat_frontcolor)
me_mesh1_055.update()
me_mesh1_055.normals_split_custom_set([tuple(v) for v in zip(*[iter([0.03772, 0.7089, 0.7043, -0.3274, 0.6677, 0.6685, -0.3191, 0.6399, 0.6991, 0.03772, 0.7089, 0.7043, -0.6495, 0.6269, 0.4303, -0.3274, 0.6677, 0.6685])] * 3)])
me_mesh1_056 = bpy.data.meshes.new('Mesh1.056')
me_mesh1_056.from_pydata([(-0.1869, 224.0, 259.2), (367.8, 224.0, 259.2), (400.7, 460.0, 58.16), (80.7, 460.0, 58.16)], [], [(0, 2, 3), (0, 1, 2)])
me_mesh1_056.polygons.foreach_set('use_smooth', [True] * 2)
_uv = me_mesh1_056.uv_layers.new(name='UVSet0')
_uv.uv.foreach_set('vector', [0.0, 0.0, 0.0, 0.0, 0.0, 0.0, 0.0, 0.0, 0.0, 0.0, 0.0, 0.0])
me_mesh1_056.materials.append(mat_frontcolor)
me_mesh1_056.update()
me_mesh1_056.normals_split_custom_set([tuple(v) for v in zip(*[iter([-0.04485, -0.05512, 0.9975, 0.0, 0.6484, 0.7613, 0.0, 0.6484, 0.7613, -0.04485, -0.05512, 0.9975, -0.09659, 0.87, 0.4835, 0.0, 0.6484, 0.7613])] * 3)])
me_mesh1_057 = bpy.data.meshes.new('Mesh1.057')
me_mesh1_057.from_pydata([(-0.1869, 224.0, 259.2), (80.7, 460.0, 58.16), (-261.8, 224.0, -185.6), (-129.1, 460.0, -301.0)], [], [(1, 2, 0), (1, 3, 2)])
me_mesh1_057.polygons.foreach_set('use_smooth', [True] * 2)
_uv = me_mesh1_057.uv_layers.new(name='UVSet0')
_uv.uv.foreach_set('vector', [0.0, 0.0, 0.0, 0.0, 0.0, 0.0, 0.0, 0.0, 24.7, 25.26, 0.0, 0.0])
me_mesh1_057.materials.append(mat_frontcolor)
me_mesh1_057.update()
me_mesh1_057.normals_split_custom_set([tuple(v) for v in zip(*[iter([-0.6969, 0.589, 0.4091, 0.3232, 0.4243, 0.8459, -0.06561, 0.5929, 0.8026, -0.6969, 0.589, 0.4091, -0.7428, 0.4971, 0.4484, 0.3232, 0.4243, 0.8459])] * 3)])
me_mesh1_058 = bpy.data.meshes.new('Mesh1.058')
me_mesh1_058.from_pydata([(-57.32, 224.0, -1111.0), (-261.8, 224.0, -185.6), (-20.19, 460.0, -662.7), (-129.1, 460.0, -301.0)], [], [(0, 1, 3), (0, 3, 2)])
me_mesh1_058.polygons.foreach_set('use_smooth', [True] * 2)
_uv = me_mesh1_058.uv_layers.new(name='UVSet0')
_uv.uv.foreach_set('vector', [103.0, -3.07, 0.0, 0.0, 24.7, 25.26, 103.0, -3.07, 24.7, 25.26, 61.88, 25.26])
me_mesh1_058.materials.append(mat_frontcolor)
me_mesh1_058.update()
me_mesh1_058.normals_split_custom_set([tuple(v) for v in zip(*[iter([-0.8045, -0.5749, -0.1494, 0.08087, 0.8119, -0.5782, -0.8444, 0.4341, -0.314, -0.8045, -0.5749, -0.1494, -0.8444, 0.4341, -0.314, -0.9486, 0.3019, -0.09536])] * 3)])
me_mesh1_059 = bpy.data.meshes.new('Mesh1.059')
me_mesh1_059.from_pydata([(916.1, 224.0, 1052.0), (1459.0, 224.0, 713.0), (928.7, 224.0, 541.7), (1459.0, 224.0, 316.2)], [], [(1, 2, 0), (1, 3, 2)])
me_mesh1_059.polygons.foreach_set('use_smooth', [True] * 2)
_uv = me_mesh1_059.uv_layers.new(name='UVSet0')
_uv.uv.foreach_set('vector', [0.0, 0.0, -91.4, -53.32, 0.0, 0.0, 0.0, 0.0, -143.6, -31.12, -91.4, -53.32])
me_mesh1_059.materials.append(mat_frontcolor)
me_mesh1_059.update()
me_mesh1_059.normals_split_custom_set([tuple(v) for v in zip(*[iter([0.0, 1.0, -1.172e-08, 0.3566, 0.9223, -0.1489, 0.0, 1.0, -2.863e-08, 0.0, 1.0, -1.172e-08, -0.5223, 0.7905, 0.3199, 0.3566, 0.9223, -0.1489])] * 3)])
me_mesh1_060 = bpy.data.meshes.new('Mesh1.060')
me_mesh1_060.from_pydata([(-51.78, 224.0, 723.9), (916.1, 224.0, 1052.0), (928.7, 224.0, 541.7), (-0.1869, 224.0, 259.2), (367.8, 224.0, 259.2)], [], [(3, 0, 4), (4, 1, 2), (4, 0, 1)])
me_mesh1_060.polygons.foreach_set('use_smooth', [True] * 3)
_uv = me_mesh1_060.uv_layers.new(name='UVSet0')
_uv.uv.foreach_set('vector', [0.0184, -25.51, 0.0, 0.0, -36.2, -25.51, -36.2, -25.51, 0.0, 0.0, -91.4, -53.32, -36.2, -25.51, 0.0, 0.0, 0.0, 0.0])
me_mesh1_060.materials.append(mat_frontcolor)
me_mesh1_060.update()
me_mesh1_060.normals_split_custom_set([tuple(v) for v in zip(*[iter([-0.6892, 0.7236, -0.03803, 0.0, 1.0, 2.732e-09, -0.2987, 0.9322, 0.2043, -0.2987, 0.9322, 0.2043, 0.0, 1.0, 1.342e-08, -0.01214, 0.9223, 0.3862, -0.2987, 0.9322, 0.2043, 0.0, 1.0, 2.732e-09, 0.0, 1.0, 1.342e-08])] * 3)])
me_mesh1_061 = bpy.data.meshes.new('Mesh1.061')
me_mesh1_061.from_pydata([(-51.78, 224.0, 723.9), (-0.1869, 224.0, 259.2), (-708.7, 224.0, 642.5), (-956.6, 224.0, 318.4), (-817.5, 224.0, -228.2), (-261.8, 224.0, -185.6)], [], [(2, 0, 1), (5, 2, 1), (5, 3, 2), (3, 5, 4)])
me_mesh1_061.polygons.foreach_set('use_smooth', [0, 1, 1, 1])
_uv = me_mesh1_061.uv_layers.new(name='UVSet0')
_uv.uv.foreach_set('vector', [0.0, 0.0, 0.0, 0.0, 0.0184, -25.51, 25.77, 18.26, 0.0, 0.0, 0.0184, -25.51, 25.77, 18.26, 0.0, 0.0, 0.0, 0.0, 0.0, 0.0, 25.77, 18.26, 0.0, 0.0])
me_mesh1_061.materials.append(mat_frontcolor)
me_mesh1_061.update()
me_mesh1_061.normals_split_custom_set([tuple(v) for v in zip(*[iter([0.0, 1.0, -1.262e-08, 0.0, 1.0, -1.262e-08, 0.5174, 0.7613, -0.3908, -0.8918, 0.371, 0.2589, 0.0, 1.0, 0.0, 0.5924, 0.7236, -0.3543, -0.8918, 0.371, 0.2589, 0.0, 1.0, 0.0, 0.0, 1.0, 0.0, 0.0, 1.0, 0.0, -0.8918, 0.371, 0.2589, 0.0, 1.0, 0.0])] * 3)])
me_mesh1_062 = bpy.data.meshes.new('Mesh1.062')
me_mesh1_062.from_pydata([(-817.5, 224.0, -228.2), (-817.5, 224.0, -896.2), (-659.2, 224.0, -1289.0), (-287.2, 224.0, -1289.0), (-57.32, 224.0, -1111.0), (-261.8, 224.0, -185.6)], [], [(1, 0, 5), (4, 1, 5), (3, 1, 4), (2, 1, 3)])
me_mesh1_062.polygons.foreach_set('use_smooth', [1, 1, 1, 0])
_uv = me_mesh1_062.uv_layers.new(name='UVSet0')
_uv.uv.foreach_set('vector', [0.0, 0.0, 0.0, 0.0, 25.77, 18.26, -71.57, -36.71, 0.0, 0.0, 25.77, 18.26, 0.0, 0.0, 0.0, 0.0, -71.57, -36.71, 0.0, 0.0, 0.0, 0.0, 0.0, 0.0])
me_mesh1_062.materials.append(mat_frontcolor)
me_mesh1_062.update()
me_mesh1_062.normals_split_custom_set([tuple(v) for v in zip(*[iter([0.0, 1.0, 2.367e-09, 0.0, 1.0, 0.0, -0.05985, 0.371, -0.9267, 0.2032, 0.4486, -0.8703, 0.0, 1.0, 2.367e-09, -0.05985, 0.371, -0.9267, -0.1112, 0.9655, -0.2354, 0.0, 1.0, 2.367e-09, 0.2032, 0.4486, -0.8703, 0.0, 1.0, 0.0, 0.0, 1.0, 0.0, 0.0, 1.0, 0.0])] * 3)])
me_mesh1_063 = bpy.data.meshes.new('Mesh1.063')
me_mesh1_063.from_pydata([(-119.7, 1.989e-11, -1400.0), (-287.2, 224.0, -1289.0), (-57.32, 224.0, -1111.0)], [], [(0, 1, 2)])
me_mesh1_063.polygons.foreach_set('use_smooth', [True] * 1)
_uv = me_mesh1_063.uv_layers.new(name='UVSet0')
_uv.uv.foreach_set('vector', [-93.88, -65.61, 0.0, 0.0, -71.57, -36.71])
me_mesh1_063.materials.append(mat_frontcolor)
me_mesh1_063.update()
me_mesh1_063.normals_split_custom_set([tuple(v) for v in zip(*[iter([0.1885, 0.4068, -0.8939, 0.2785, 0.8077, -0.5197, 0.9573, -0.197, -0.2117])] * 3)])
me_mesh1_064 = bpy.data.meshes.new('Mesh1.064')
me_mesh1_064.from_pydata([(-521.7, 2.199e-11, -1588.0), (-119.7, 1.989e-11, -1400.0), (-287.2, 224.0, -1289.0)], [], [(2, 1, 0)])
_uv = me_mesh1_064.uv_layers.new(name='UVSet0')
_uv.uv.foreach_set('vector', [0.0, 0.0, -93.88, -65.61, 0.0, 0.0])
me_mesh1_064.materials.append(mat_frontcolor)
me_mesh1_064.update()
me_mesh1_064.normals_split_custom_set([tuple(v) for v in zip(*[iter([0.443, 0.7333, -0.5158, 0.3334, -0.03793, -0.942, 0.3375, 0.6063, -0.72])] * 3)])
me_mesh1_065 = bpy.data.meshes.new('Mesh1.065')
me_mesh1_065.from_pydata([(-659.2, 224.0, -1289.0), (-521.7, 2.199e-11, -1588.0), (-287.2, 224.0, -1289.0)], [], [(2, 1, 0)])
_uv = me_mesh1_065.uv_layers.new(name='UVSet0')
_uv.uv.foreach_set('vector', [0.0, 0.0, 0.0, 0.0, 0.0, 0.0])
me_mesh1_065.materials.append(mat_frontcolor)
me_mesh1_065.update()
me_mesh1_065.normals_split_custom_set([tuple(v) for v in zip(*[iter([0.0, 0.7999, -0.6001, 0.0, 0.7999, -0.6001, 0.0, 0.7999, -0.6001])] * 3)])
me_mesh1_066 = bpy.data.meshes.new('Mesh1.066')
me_mesh1_066.from_pydata([(-967.3, 1.988e-11, -1399.0), (-659.2, 224.0, -1289.0), (-521.7, 2.199e-11, -1588.0)], [], [(0, 1, 2)])
_uv = me_mesh1_066.uv_layers.new(name='UVSet0')
_uv.uv.foreach_set('vector', [0.0, 0.0, 0.0, 0.0, 0.0, 0.0])
me_mesh1_066.materials.append(mat_frontcolor)
me_mesh1_066.update()
me_mesh1_066.normals_split_custom_set([tuple(v) for v in zip(*[iter([-0.2779, 0.7026, -0.6551, -0.2779, 0.7026, -0.6551, -0.2779, 0.7026, -0.6551])] * 3)])
me_mesh1_067 = bpy.data.meshes.new('Mesh1.067')
me_mesh1_067.from_pydata([(-1144.0, 1.342e-11, -944.3), (-817.5, 224.0, -896.2), (-967.3, 1.988e-11, -1399.0), (-659.2, 224.0, -1289.0)], [], [(2, 1, 3), (1, 2, 0)])
me_mesh1_067.polygons.foreach_set('use_smooth', [0, 1])
_uv = me_mesh1_067.uv_layers.new(name='UVSet0')
_uv.uv.foreach_set('vector', [0.0, 0.0, 0.0, 0.0, 0.0, 0.0, 0.0, 0.0, 0.0, 0.0, 0.0, 0.0])
me_mesh1_067.materials.append(mat_frontcolor)
me_mesh1_067.update()
me_mesh1_067.normals_split_custom_set([tuple(v) for v in zip(*[iter([-0.5246, 0.8248, -0.2111, -0.5246, 0.8248, -0.2111, -0.5246, 0.8248, -0.2111, -0.5322, 0.8209, -0.2072, -0.5322, 0.8209, -0.2072, -0.5322, 0.8209, -0.2072])] * 3)])
me_mesh1_068 = bpy.data.meshes.new('Mesh1.068')
me_mesh1_068.from_pydata([(-1029.0, 3.493e-12, -245.8), (-817.5, 224.0, -228.2), (-1144.0, 1.342e-11, -944.3), (-817.5, 224.0, -896.2)], [], [(2, 1, 3), (0, 1, 2)])
me_mesh1_068.polygons.foreach_set('use_smooth', [True] * 2)
_uv = me_mesh1_068.uv_layers.new(name='UVSet0')
_uv.uv.foreach_set('vector', [0.0, 0.0, 0.0, 0.0, 0.0, 0.0, 0.0, 0.0, 0.0, 0.0, 0.0, 0.0])
me_mesh1_068.materials.append(mat_frontcolor)
me_mesh1_068.update()
me_mesh1_068.normals_split_custom_set([tuple(v) for v in zip(*[iter([-0.6157, 0.7872, 0.0347, -0.678, 0.7306, 0.08084, -0.5654, 0.8248, 0.0, -0.7267, 0.6764, 0.12, -0.678, 0.7306, 0.08084, -0.6157, 0.7872, 0.0347])] * 3)])
me_mesh1_069 = bpy.data.meshes.new('Mesh1.069')
me_mesh1_069.from_pydata([(-1309.0, -4.937e-12, 347.4), (-956.6, 224.0, 318.4), (-1029.0, 3.493e-12, -245.8), (-817.5, 224.0, -228.2)], [], [(1, 3, 2), (0, 1, 2)])
me_mesh1_069.polygons.foreach_set('use_smooth', [True] * 2)
_uv = me_mesh1_069.uv_layers.new(name='UVSet0')
_uv.uv.foreach_set('vector', [0.0, 0.0, 0.0, 0.0, 0.0, 0.0, 0.0, 0.0, 0.0, 0.0, 0.0, 0.0])
me_mesh1_069.materials.append(mat_frontcolor)
me_mesh1_069.update()
me_mesh1_069.normals_split_custom_set([tuple(v) for v in zip(*[iter([-0.586, 0.7761, -0.233, -0.7082, 0.6826, -0.1802, -0.6482, 0.7326, -0.2077, -0.5337, 0.8073, -0.252, -0.586, 0.7761, -0.233, -0.6482, 0.7326, -0.2077])] * 3)])
me_mesh1_070 = bpy.data.meshes.new('Mesh1.070')
me_mesh1_070.from_pydata([(-532.4, 224.0, 1110.0), (-1076.0, -1.623e-11, 1142.0), (-708.7, 224.0, 642.5), (-1309.0, -4.937e-12, 347.4), (-956.6, 224.0, 318.4)], [], [(2, 1, 0), (4, 3, 2), (1, 2, 3)])
me_mesh1_070.polygons.foreach_set('use_smooth', [0, 1, 1])
_uv = me_mesh1_070.uv_layers.new(name='UVSet0')
_uv.uv.foreach_set('vector', [0.0, 0.0, 0.0, 0.0, 0.0, 0.0, 0.0, 0.0, 0.0, 0.0, 0.0, 0.0, 0.0, 0.0, 0.0, 0.0, 0.0, 0.0])
me_mesh1_070.materials.append(mat_frontcolor)
me_mesh1_070.update()
me_mesh1_070.normals_split_custom_set([tuple(v) for v in zip(*[iter([-0.3703, 0.9184, 0.1395, -0.3703, 0.9184, 0.1395, -0.3703, 0.9184, 0.1395, -0.4777, 0.799, 0.3654, -0.4319, 0.8763, 0.2135, -0.4247, 0.8846, 0.1926, -0.3969, 0.9104, 0.1164, -0.4247, 0.8846, 0.1926, -0.4319, 0.8763, 0.2135])] * 3)])
me_mesh1_071 = bpy.data.meshes.new('Mesh1.071')
me_mesh1_071.from_pydata([(-51.78, 224.0, 723.9), (-532.4, 224.0, 1110.0), (-708.7, 224.0, 642.5)], [], [(1, 0, 2)])
_uv = me_mesh1_071.uv_layers.new(name='UVSet0')
_uv.uv.foreach_set('vector', [0.0, 0.0, 0.0, 0.0, 0.0, 0.0])
me_mesh1_071.materials.append(mat_frontcolor)
me_mesh1_071.update()
me_mesh1_071.normals_split_custom_set([tuple(v) for v in zip(*[iter([0.0, 1.0, 1.067e-07, 0.0, 1.0, 1.067e-07, 0.0, 1.0, 1.067e-07])] * 3)])
me_mesh1_072 = bpy.data.meshes.new('Mesh1.072')
me_mesh1_072.from_pydata([(-601.7, -2.181e-11, 1535.0), (-532.4, 224.0, 1110.0), (-1076.0, -1.623e-11, 1142.0)], [], [(2, 0, 1)])
_uv = me_mesh1_072.uv_layers.new(name='UVSet0')
_uv.uv.foreach_set('vector', [0.0, 0.0, 0.0, 0.0, 0.0, 0.0])
me_mesh1_072.materials.append(mat_frontcolor)
me_mesh1_072.update()
me_mesh1_072.normals_split_custom_set([tuple(v) for v in zip(*[iter([-0.3297, 0.8562, 0.3979, -0.3297, 0.8562, 0.3979, -0.3297, 0.8562, 0.3979])] * 3)])
me_mesh1_073 = bpy.data.meshes.new('Mesh1.073')
me_mesh1_073.from_pydata([(-51.78, 224.0, 723.9), (-84.2, -1.849e-11, 1301.0), (-601.7, -2.181e-11, 1535.0), (-532.4, 224.0, 1110.0)], [], [(0, 3, 2), (2, 1, 0)])
_uv = me_mesh1_073.uv_layers.new(name='UVSet0')
_uv.uv.foreach_set('vector', [0.0, 0.0, 0.0, 0.0, 0.0, 0.0, 0.0, 0.0, 0.0, 0.0, 0.0, 0.0])
me_mesh1_073.materials.append(mat_frontcolor)
me_mesh1_073.update()
me_mesh1_073.normals_split_custom_set([tuple(v) for v in zip(*[iter([0.3852, 0.7888, 0.479, 0.3852, 0.7888, 0.479, 0.3852, 0.7888, 0.479, 0.1652, 0.9162, 0.365, 0.1652, 0.9162, 0.365, 0.1652, 0.9162, 0.365])] * 3)])
me_mesh1_074 = bpy.data.meshes.new('Mesh1.074')
me_mesh1_074.from_pydata([(-51.78, 224.0, 723.9), (1016.0, 0.0, 1508.0), (916.1, 224.0, 1052.0), (-84.2, -1.849e-11, 1301.0)], [], [(0, 1, 2), (0, 3, 1)])
me_mesh1_074.polygons.foreach_set('use_smooth', [True] * 2)
_uv = me_mesh1_074.uv_layers.new(name='UVSet0')
_uv.uv.foreach_set('vector', [0.0, 0.0, 0.0, 0.0, 0.0, 0.0, 0.0, 0.0, 0.0, 0.0, 0.0, 0.0])
me_mesh1_074.materials.append(mat_frontcolor)
me_mesh1_074.update()
me_mesh1_074.normals_split_custom_set([tuple(v) for v in zip(*[iter([-0.09127, 0.9178, 0.3864, -0.1224, 0.8978, 0.423, -0.1572, 0.8723, 0.4631, -0.09127, 0.9178, 0.3864, -0.06747, 0.9313, 0.3578, -0.1224, 0.8978, 0.423])] * 3)])
me_mesh1_075 = bpy.data.meshes.new('Mesh1.075')
me_mesh1_075.from_pydata([(1016.0, 0.0, 1508.0), (916.1, 224.0, 1052.0), (1824.0, 0.0, 1110.0), (1459.0, 224.0, 713.0)], [], [(3, 1, 2), (0, 2, 1)])
me_mesh1_075.polygons.foreach_set('use_smooth', [True] * 2)
_uv = me_mesh1_075.uv_layers.new(name='UVSet0')
_uv.uv.foreach_set('vector', [0.0, 0.0, 0.0, 0.0, 0.0, 0.0, 0.0, 0.0, 0.0, 0.0, 0.0, 0.0])
me_mesh1_075.materials.append(mat_frontcolor)
me_mesh1_075.update()
me_mesh1_075.normals_split_custom_set([tuple(v) for v in zip(*[iter([0.2063, 0.9212, 0.3298, 0.1997, 0.9058, 0.3738, 0.2019, 0.9111, 0.3595, 0.1959, 0.8965, 0.3973, 0.2019, 0.9111, 0.3595, 0.1997, 0.9058, 0.3738])] * 3)])

# ---- objects
ob_model = bpy.data.objects.new('Model', None)
ob_island3 = bpy.data.objects.new('island3', me_mesh1_010)
ob_island3_001 = bpy.data.objects.new('island3.001', me_mesh1_011)
ob_island3_002 = bpy.data.objects.new('island3.002', me_mesh1_012)
ob_island3_003 = bpy.data.objects.new('island3.003', me_mesh1_013)
ob_island3_004 = bpy.data.objects.new('island3.004', me_mesh1_014)
ob_island3_005 = bpy.data.objects.new('island3.005', me_mesh1_015)
ob_island3_006 = bpy.data.objects.new('island3.006', me_mesh1_016)
ob_island3_007 = bpy.data.objects.new('island3.007', me_mesh1_017)
ob_island3_008 = bpy.data.objects.new('island3.008', me_mesh1_018)
ob_island3_009 = bpy.data.objects.new('island3.009', me_mesh1_019)
ob_island3_010 = bpy.data.objects.new('island3.010', me_mesh1_020)
ob_island3_011 = bpy.data.objects.new('island3.011', me_mesh1_021)
ob_island3_012 = bpy.data.objects.new('island3.012', me_mesh1_022)
ob_island3_013 = bpy.data.objects.new('island3.013', me_mesh1_023)
ob_island3_014 = bpy.data.objects.new('island3.014', me_mesh1_024)
ob_island3_015 = bpy.data.objects.new('island3.015', me_mesh1_025)
ob_island3_016 = bpy.data.objects.new('island3.016', me_mesh1_026)
ob_island3_017 = bpy.data.objects.new('island3.017', me_mesh1_027)
ob_island3_018 = bpy.data.objects.new('island3.018', me_mesh1_028)
ob_island3_019 = bpy.data.objects.new('island3.019', me_mesh1_029)
ob_island3_020 = bpy.data.objects.new('island3.020', me_mesh1_030)
ob_island3_021 = bpy.data.objects.new('island3.021', me_mesh1_031)
ob_island3_022 = bpy.data.objects.new('island3.022', me_mesh1_032)
ob_island3_023 = bpy.data.objects.new('island3.023', me_mesh1_033)
ob_island3_024 = bpy.data.objects.new('island3.024', me_mesh1_034)
ob_island3_025 = bpy.data.objects.new('island3.025', me_mesh1_035)
ob_island3_026 = bpy.data.objects.new('island3.026', me_mesh1_036)
ob_island3_027 = bpy.data.objects.new('island3.027', me_mesh1_037)
ob_island3_028 = bpy.data.objects.new('island3.028', me_mesh1_038)
ob_island3_029 = bpy.data.objects.new('island3.029', me_mesh1_039)
ob_island3_030 = bpy.data.objects.new('island3.030', me_mesh1_040)
ob_island3_031 = bpy.data.objects.new('island3.031', me_mesh1_041)
ob_island3_032 = bpy.data.objects.new('island3.032', me_mesh1_042)
ob_island3_033 = bpy.data.objects.new('island3.033', me_mesh1_043)
ob_island3_034 = bpy.data.objects.new('island3.034', me_mesh1_044)
ob_island3_035 = bpy.data.objects.new('island3.035', me_mesh1_045)
ob_island3_036 = bpy.data.objects.new('island3.036', me_mesh1_046)
ob_island3_037 = bpy.data.objects.new('island3.037', me_mesh1_047)
ob_island3_038 = bpy.data.objects.new('island3.038', me_mesh1_048)
ob_island3_039 = bpy.data.objects.new('island3.039', me_mesh1_049)
ob_island3_040 = bpy.data.objects.new('island3.040', me_mesh1_050)
ob_island3_041 = bpy.data.objects.new('island3.041', me_mesh1_051)
ob_island3_042 = bpy.data.objects.new('island3.042', me_mesh1_052)
ob_island3_043 = bpy.data.objects.new('island3.043', me_mesh1_053)
ob_island3_044 = bpy.data.objects.new('island3.044', me_mesh1_054)
ob_island3_045 = bpy.data.objects.new('island3.045', me_mesh1_055)
ob_island3_046 = bpy.data.objects.new('island3.046', me_mesh1_056)
ob_island3_047 = bpy.data.objects.new('island3.047', me_mesh1_057)
ob_island3_048 = bpy.data.objects.new('island3.048', me_mesh1_058)
ob_island3_049 = bpy.data.objects.new('island3.049', me_mesh1_059)
ob_island3_050 = bpy.data.objects.new('island3.050', me_mesh1_060)
ob_island3_051 = bpy.data.objects.new('island3.051', me_mesh1_061)
ob_island3_052 = bpy.data.objects.new('island3.052', me_mesh1_062)
ob_island3_053 = bpy.data.objects.new('island3.053', me_mesh1_063)
ob_island3_054 = bpy.data.objects.new('island3.054', me_mesh1_064)
ob_island3_055 = bpy.data.objects.new('island3.055', me_mesh1_065)
ob_island3_056 = bpy.data.objects.new('island3.056', me_mesh1_066)
ob_island3_057 = bpy.data.objects.new('island3.057', me_mesh1_067)
ob_island3_058 = bpy.data.objects.new('island3.058', me_mesh1_068)
ob_island3_059 = bpy.data.objects.new('island3.059', me_mesh1_069)
ob_island3_060 = bpy.data.objects.new('island3.060', me_mesh1_070)
ob_island3_061 = bpy.data.objects.new('island3.061', me_mesh1_071)
ob_island3_062 = bpy.data.objects.new('island3.062', me_mesh1_072)
ob_island3_063 = bpy.data.objects.new('island3.063', me_mesh1_073)
ob_island3_064 = bpy.data.objects.new('island3.064', me_mesh1_074)
ob_island3_065 = bpy.data.objects.new('island3.065', me_mesh1_075)

# ---- transforms, parenting, visibility, modifiers, constraints
ob_model.location = (0.0, 0.0, 0.0)
ob_model.rotation_euler = (1.571, -0.0, 0.0)
ob_model.scale = (0.01, 0.01, 0.01)
ob_model.color = (0.8, 0.8, 0.8, 1.0)
ob_island3.parent = ob_model
ob_island3.location = (0.0, 0.0, 0.0)
ob_island3.color = (0.8, 0.8, 0.8, 1.0)
ob_island3_001.parent = ob_model
ob_island3_001.location = (0.0, 0.0, 0.0)
ob_island3_001.color = (0.8, 0.8, 0.8, 1.0)
ob_island3_002.parent = ob_model
ob_island3_002.location = (0.0, 0.0, 0.0)
ob_island3_002.color = (0.8, 0.8, 0.8, 1.0)
ob_island3_003.parent = ob_model
ob_island3_003.location = (0.0, 0.0, 0.0)
ob_island3_003.color = (0.8, 0.8, 0.8, 1.0)
ob_island3_004.parent = ob_model
ob_island3_004.location = (0.0, 0.0, 0.0)
ob_island3_004.color = (0.8, 0.8, 0.8, 1.0)
ob_island3_005.parent = ob_model
ob_island3_005.location = (0.0, 0.0, 0.0)
ob_island3_005.color = (0.8, 0.8, 0.8, 1.0)
ob_island3_006.parent = ob_model
ob_island3_006.location = (0.0, 0.0, 0.0)
ob_island3_006.color = (0.8, 0.8, 0.8, 1.0)
ob_island3_007.parent = ob_model
ob_island3_007.location = (0.0, 0.0, 0.0)
ob_island3_007.color = (0.8, 0.8, 0.8, 1.0)
ob_island3_008.parent = ob_model
ob_island3_008.location = (0.0, 0.0, 0.0)
ob_island3_008.color = (0.8, 0.8, 0.8, 1.0)
ob_island3_009.parent = ob_model
ob_island3_009.location = (0.0, 0.0, 0.0)
ob_island3_009.color = (0.8, 0.8, 0.8, 1.0)
ob_island3_010.parent = ob_model
ob_island3_010.location = (0.0, 0.0, 0.0)
ob_island3_010.color = (0.8, 0.8, 0.8, 1.0)
ob_island3_011.parent = ob_model
ob_island3_011.location = (0.0, 0.0, 0.0)
ob_island3_011.color = (0.8, 0.8, 0.8, 1.0)
ob_island3_012.parent = ob_model
ob_island3_012.location = (0.0, 0.0, 0.0)
ob_island3_012.color = (0.8, 0.8, 0.8, 1.0)
ob_island3_013.parent = ob_model
ob_island3_013.location = (0.0, 0.0, 0.0)
ob_island3_013.color = (0.8, 0.8, 0.8, 1.0)
ob_island3_014.parent = ob_model
ob_island3_014.location = (0.0, 0.0, 0.0)
ob_island3_014.color = (0.8, 0.8, 0.8, 1.0)
ob_island3_015.parent = ob_model
ob_island3_015.location = (0.0, 0.0, 0.0)
ob_island3_015.color = (0.8, 0.8, 0.8, 1.0)
ob_island3_016.parent = ob_model
ob_island3_016.location = (0.0, 0.0, 0.0)
ob_island3_016.color = (0.8, 0.8, 0.8, 1.0)
ob_island3_017.parent = ob_model
ob_island3_017.location = (0.0, 0.0, 0.0)
ob_island3_017.color = (0.8, 0.8, 0.8, 1.0)
ob_island3_018.parent = ob_model
ob_island3_018.location = (0.0, 0.0, 0.0)
ob_island3_018.color = (0.8, 0.8, 0.8, 1.0)
ob_island3_019.parent = ob_model
ob_island3_019.location = (0.0, 0.0, 0.0)
ob_island3_019.color = (0.8, 0.8, 0.8, 1.0)
ob_island3_020.parent = ob_model
ob_island3_020.location = (0.0, 0.0, 0.0)
ob_island3_020.color = (0.8, 0.8, 0.8, 1.0)
ob_island3_021.parent = ob_model
ob_island3_021.location = (0.0, 0.0, 0.0)
ob_island3_021.color = (0.8, 0.8, 0.8, 1.0)
ob_island3_022.parent = ob_model
ob_island3_022.location = (0.0, 0.0, 0.0)
ob_island3_022.color = (0.8, 0.8, 0.8, 1.0)
ob_island3_023.parent = ob_model
ob_island3_023.location = (0.0, 0.0, 0.0)
ob_island3_023.color = (0.8, 0.8, 0.8, 1.0)
ob_island3_024.parent = ob_model
ob_island3_024.location = (0.0, 0.0, 0.0)
ob_island3_024.color = (0.8, 0.8, 0.8, 1.0)
ob_island3_025.parent = ob_model
ob_island3_025.location = (0.0, 0.0, 0.0)
ob_island3_025.color = (0.8, 0.8, 0.8, 1.0)
ob_island3_026.parent = ob_model
ob_island3_026.location = (0.0, 0.0, 0.0)
ob_island3_026.color = (0.8, 0.8, 0.8, 1.0)
ob_island3_027.parent = ob_model
ob_island3_027.location = (0.0, 0.0, 0.0)
ob_island3_027.color = (0.8, 0.8, 0.8, 1.0)
ob_island3_028.parent = ob_model
ob_island3_028.location = (0.0, 0.0, 0.0)
ob_island3_028.color = (0.8, 0.8, 0.8, 1.0)
ob_island3_029.parent = ob_model
ob_island3_029.location = (0.0, 0.0, 0.0)
ob_island3_029.color = (0.8, 0.8, 0.8, 1.0)
ob_island3_030.parent = ob_model
ob_island3_030.location = (0.0, 0.0, 0.0)
ob_island3_030.color = (0.8, 0.8, 0.8, 1.0)
ob_island3_031.parent = ob_model
ob_island3_031.location = (0.0, 0.0, 0.0)
ob_island3_031.color = (0.8, 0.8, 0.8, 1.0)
ob_island3_032.parent = ob_model
ob_island3_032.location = (0.0, 0.0, 0.0)
ob_island3_032.color = (0.8, 0.8, 0.8, 1.0)
ob_island3_033.parent = ob_model
ob_island3_033.location = (0.0, 0.0, 0.0)
ob_island3_033.color = (0.8, 0.8, 0.8, 1.0)
ob_island3_034.parent = ob_model
ob_island3_034.location = (0.0, 0.0, 0.0)
ob_island3_034.color = (0.8, 0.8, 0.8, 1.0)
ob_island3_035.parent = ob_model
ob_island3_035.location = (0.0, 0.0, 0.0)
ob_island3_035.color = (0.8, 0.8, 0.8, 1.0)
ob_island3_036.parent = ob_model
ob_island3_036.location = (0.0, 0.0, 0.0)
ob_island3_036.color = (0.8, 0.8, 0.8, 1.0)
ob_island3_037.parent = ob_model
ob_island3_037.location = (0.0, 0.0, 0.0)
ob_island3_037.color = (0.8, 0.8, 0.8, 1.0)
ob_island3_038.parent = ob_model
ob_island3_038.location = (0.0, 0.0, 0.0)
ob_island3_038.color = (0.8, 0.8, 0.8, 1.0)
ob_island3_039.parent = ob_model
ob_island3_039.location = (0.0, 0.0, 0.0)
ob_island3_039.color = (0.8, 0.8, 0.8, 1.0)
ob_island3_040.parent = ob_model
ob_island3_040.location = (0.0, 0.0, 0.0)
ob_island3_040.color = (0.8, 0.8, 0.8, 1.0)
ob_island3_041.parent = ob_model
ob_island3_041.location = (0.0, 0.0, 0.0)
ob_island3_041.color = (0.8, 0.8, 0.8, 1.0)
ob_island3_042.parent = ob_model
ob_island3_042.location = (0.0, 0.0, 0.0)
ob_island3_042.color = (0.8, 0.8, 0.8, 1.0)
ob_island3_043.parent = ob_model
ob_island3_043.location = (0.0, 0.0, 0.0)
ob_island3_043.color = (0.8, 0.8, 0.8, 1.0)
ob_island3_044.parent = ob_model
ob_island3_044.location = (0.0, 0.0, 0.0)
ob_island3_044.color = (0.8, 0.8, 0.8, 1.0)
ob_island3_045.parent = ob_model
ob_island3_045.location = (0.0, 0.0, 0.0)
ob_island3_045.color = (0.8, 0.8, 0.8, 1.0)
ob_island3_046.parent = ob_model
ob_island3_046.location = (0.0, 0.0, 0.0)
ob_island3_046.color = (0.8, 0.8, 0.8, 1.0)
ob_island3_047.parent = ob_model
ob_island3_047.location = (0.0, 0.0, 0.0)
ob_island3_047.color = (0.8, 0.8, 0.8, 1.0)
ob_island3_048.parent = ob_model
ob_island3_048.location = (0.0, 0.0, 0.0)
ob_island3_048.color = (0.8, 0.8, 0.8, 1.0)
ob_island3_049.parent = ob_model
ob_island3_049.location = (0.0, 0.0, 0.0)
ob_island3_049.color = (0.8, 0.8, 0.8, 1.0)
ob_island3_050.parent = ob_model
ob_island3_050.location = (0.0, 0.0, 0.0)
ob_island3_050.color = (0.8, 0.8, 0.8, 1.0)
ob_island3_051.parent = ob_model
ob_island3_051.location = (0.0, 0.0, 0.0)
ob_island3_051.color = (0.8, 0.8, 0.8, 1.0)
ob_island3_052.parent = ob_model
ob_island3_052.location = (0.0, 0.0, 0.0)
ob_island3_052.color = (0.8, 0.8, 0.8, 1.0)
ob_island3_053.parent = ob_model
ob_island3_053.location = (0.0, 0.0, 0.0)
ob_island3_053.color = (0.8, 0.8, 0.8, 1.0)
ob_island3_054.parent = ob_model
ob_island3_054.location = (0.0, 0.0, 0.0)
ob_island3_054.color = (0.8, 0.8, 0.8, 1.0)
ob_island3_055.parent = ob_model
ob_island3_055.location = (0.0, 0.0, 0.0)
ob_island3_055.color = (0.8, 0.8, 0.8, 1.0)
ob_island3_056.parent = ob_model
ob_island3_056.location = (0.0, 0.0, 0.0)
ob_island3_056.color = (0.8, 0.8, 0.8, 1.0)
ob_island3_057.parent = ob_model
ob_island3_057.location = (0.0, 0.0, 0.0)
ob_island3_057.color = (0.8, 0.8, 0.8, 1.0)
ob_island3_058.parent = ob_model
ob_island3_058.location = (0.0, 0.0, 0.0)
ob_island3_058.color = (0.8, 0.8, 0.8, 1.0)
ob_island3_059.parent = ob_model
ob_island3_059.location = (0.0, 0.0, 0.0)
ob_island3_059.color = (0.8, 0.8, 0.8, 1.0)
ob_island3_060.parent = ob_model
ob_island3_060.location = (0.0, 0.0, 0.0)
ob_island3_060.color = (0.8, 0.8, 0.8, 1.0)
ob_island3_061.parent = ob_model
ob_island3_061.location = (0.0, 0.0, 0.0)
ob_island3_061.color = (0.8, 0.8, 0.8, 1.0)
ob_island3_062.parent = ob_model
ob_island3_062.location = (0.0, 0.0, 0.0)
ob_island3_062.color = (0.8, 0.8, 0.8, 1.0)
ob_island3_063.parent = ob_model
ob_island3_063.location = (0.0, 0.0, 0.0)
ob_island3_063.color = (0.8, 0.8, 0.8, 1.0)
ob_island3_064.parent = ob_model
ob_island3_064.location = (0.0, 0.0, 0.0)
ob_island3_064.color = (0.8, 0.8, 0.8, 1.0)
ob_island3_065.parent = ob_model
ob_island3_065.location = (0.0, 0.0, 0.0)
ob_island3_065.color = (0.8, 0.8, 0.8, 1.0)

# ---- collection membership
scene.collection.objects.link(ob_model)
scene.collection.objects.link(ob_island3)
scene.collection.objects.link(ob_island3_001)
scene.collection.objects.link(ob_island3_002)
scene.collection.objects.link(ob_island3_003)
scene.collection.objects.link(ob_island3_004)
scene.collection.objects.link(ob_island3_005)
scene.collection.objects.link(ob_island3_006)
scene.collection.objects.link(ob_island3_007)
scene.collection.objects.link(ob_island3_008)
scene.collection.objects.link(ob_island3_009)
scene.collection.objects.link(ob_island3_010)
scene.collection.objects.link(ob_island3_011)
scene.collection.objects.link(ob_island3_012)
scene.collection.objects.link(ob_island3_013)
scene.collection.objects.link(ob_island3_014)
scene.collection.objects.link(ob_island3_015)
scene.collection.objects.link(ob_island3_016)
scene.collection.objects.link(ob_island3_017)
scene.collection.objects.link(ob_island3_018)
scene.collection.objects.link(ob_island3_019)
scene.collection.objects.link(ob_island3_020)
scene.collection.objects.link(ob_island3_021)
scene.collection.objects.link(ob_island3_022)
scene.collection.objects.link(ob_island3_023)
scene.collection.objects.link(ob_island3_024)
scene.collection.objects.link(ob_island3_025)
scene.collection.objects.link(ob_island3_026)
scene.collection.objects.link(ob_island3_027)
scene.collection.objects.link(ob_island3_028)
scene.collection.objects.link(ob_island3_029)
scene.collection.objects.link(ob_island3_030)
scene.collection.objects.link(ob_island3_031)
scene.collection.objects.link(ob_island3_032)
scene.collection.objects.link(ob_island3_033)
scene.collection.objects.link(ob_island3_034)
scene.collection.objects.link(ob_island3_035)
scene.collection.objects.link(ob_island3_036)
scene.collection.objects.link(ob_island3_037)
scene.collection.objects.link(ob_island3_038)
scene.collection.objects.link(ob_island3_039)
scene.collection.objects.link(ob_island3_040)
scene.collection.objects.link(ob_island3_041)
scene.collection.objects.link(ob_island3_042)
scene.collection.objects.link(ob_island3_043)
scene.collection.objects.link(ob_island3_044)
scene.collection.objects.link(ob_island3_045)
scene.collection.objects.link(ob_island3_046)
scene.collection.objects.link(ob_island3_047)
scene.collection.objects.link(ob_island3_048)
scene.collection.objects.link(ob_island3_049)
scene.collection.objects.link(ob_island3_050)
scene.collection.objects.link(ob_island3_051)
scene.collection.objects.link(ob_island3_052)
scene.collection.objects.link(ob_island3_053)
scene.collection.objects.link(ob_island3_054)
scene.collection.objects.link(ob_island3_055)
scene.collection.objects.link(ob_island3_056)
scene.collection.objects.link(ob_island3_057)
scene.collection.objects.link(ob_island3_058)
scene.collection.objects.link(ob_island3_059)
scene.collection.objects.link(ob_island3_060)
scene.collection.objects.link(ob_island3_061)
scene.collection.objects.link(ob_island3_062)
scene.collection.objects.link(ob_island3_063)
scene.collection.objects.link(ob_island3_064)
scene.collection.objects.link(ob_island3_065)

# ---- scene / render settings (as saved in the file)
scene.frame_start = 1; scene.frame_end = 250; scene.frame_set(1)
scene.render.engine = 'BLENDER_EEVEE_NEXT'
scene.render.fps = 30
scene.cycles.sampling_pattern = 'TABULATED_SOBOL'
scene.cycles.use_light_tree = False
scene.view_settings.view_transform = 'Filmic'
bpy.context.view_layer.update()

# ---- added for rendering (the .blend has no active camera and no usable light): camera, sun
cam_auto = bpy.data.cameras.new('AutoCamera')
cam_auto.lens = 50.0
cam_auto.sensor_width = 36.0
cam_auto.clip_end = 1000.0
ob_auto_camera = bpy.data.objects.new('AutoCamera', cam_auto)
scene.collection.objects.link(ob_auto_camera)
ob_auto_camera.location = (55.3997, -56.3953, 43.6823)
ob_auto_camera.rotation_euler = (1.09748, -7.21219e-08, 0.694738)
scene.camera = ob_auto_camera
light_auto_sun = bpy.data.lights.new('AutoSun', 'SUN')
light_auto_sun.energy = 3.0
light_auto_sun.angle = 0.0523599
ob_auto_sun = bpy.data.objects.new('AutoSun', light_auto_sun)
scene.collection.objects.link(ob_auto_sun)
ob_auto_sun.rotation_euler = (0.872665, 0.174533, 0.523599)
bpy.context.view_layer.update()
